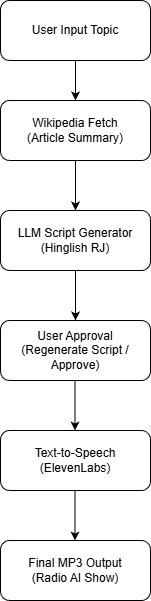

The diagram above was exported from draw.io. Its source (the exported page's mxGraphModel, read from the mxfile embedded in the PNG):
<mxGraphModel dx="872" dy="465" grid="1" gridSize="10" guides="1" tooltips="1" connect="1" arrows="1" fold="1" page="1" pageScale="1" pageWidth="850" pageHeight="1100" math="0" shadow="0">
  <root>
    <mxCell id="0" />
    <mxCell id="1" parent="0" />
    <mxCell id="5PHayUD82HCjmCuZ0N-U-8" edge="1" parent="1" source="5PHayUD82HCjmCuZ0N-U-2" style="edgeStyle=orthogonalEdgeStyle;rounded=0;orthogonalLoop=1;jettySize=auto;html=1;" target="5PHayUD82HCjmCuZ0N-U-3" value="">
      <mxGeometry relative="1" as="geometry" />
    </mxCell>
    <mxCell id="5PHayUD82HCjmCuZ0N-U-2" parent="1" style="rounded=1;whiteSpace=wrap;html=1;" value="User Input Topic" vertex="1">
      <mxGeometry height="60" width="150" x="330" y="40" as="geometry" />
    </mxCell>
    <mxCell id="5PHayUD82HCjmCuZ0N-U-3" parent="1" style="rounded=1;whiteSpace=wrap;html=1;" value="Wikipedia Fetch&lt;br&gt;(Article Summary)" vertex="1">
      <mxGeometry height="60" width="150" x="330" y="140" as="geometry" />
    </mxCell>
    <mxCell id="5PHayUD82HCjmCuZ0N-U-4" parent="1" style="rounded=1;whiteSpace=wrap;html=1;" value="LLM Script&amp;nbsp;Generator&lt;br&gt;(Hinglish RJ)" vertex="1">
      <mxGeometry height="60" width="150" x="330" y="250" as="geometry" />
    </mxCell>
    <mxCell id="5PHayUD82HCjmCuZ0N-U-5" parent="1" style="rounded=1;whiteSpace=wrap;html=1;" value="&lt;div&gt;User Approval&lt;/div&gt;&lt;div&gt;(Regenerate Script / Approve)&lt;/div&gt;" vertex="1">
      <mxGeometry height="60" width="150" x="330" y="360" as="geometry" />
    </mxCell>
    <mxCell id="5PHayUD82HCjmCuZ0N-U-6" parent="1" style="rounded=1;whiteSpace=wrap;html=1;" value="Text-to-Speech&lt;br&gt;(ElevenLabs)" vertex="1">
      <mxGeometry height="60" width="150" x="330" y="470" as="geometry" />
    </mxCell>
    <mxCell id="5PHayUD82HCjmCuZ0N-U-7" parent="1" style="rounded=1;whiteSpace=wrap;html=1;" value="Final MP3 Output&lt;br&gt;(Radio AI Show)" vertex="1">
      <mxGeometry height="60" width="150" x="330" y="580" as="geometry" />
    </mxCell>
    <mxCell id="5PHayUD82HCjmCuZ0N-U-9" edge="1" parent="1" source="5PHayUD82HCjmCuZ0N-U-3" style="edgeStyle=none;orthogonalLoop=1;jettySize=auto;html=1;rounded=0;entryX=0.5;entryY=0;entryDx=0;entryDy=0;exitX=0.5;exitY=1;exitDx=0;exitDy=0;" target="5PHayUD82HCjmCuZ0N-U-4" value="">
      <mxGeometry relative="1" width="100" as="geometry">
        <Array as="points" />
        <mxPoint x="360" y="220" as="sourcePoint" />
        <mxPoint x="460" y="220" as="targetPoint" />
      </mxGeometry>
    </mxCell>
    <mxCell id="5PHayUD82HCjmCuZ0N-U-10" edge="1" parent="1" source="5PHayUD82HCjmCuZ0N-U-4" style="edgeStyle=none;orthogonalLoop=1;jettySize=auto;html=1;rounded=0;entryX=0.5;entryY=0;entryDx=0;entryDy=0;exitX=0.5;exitY=1;exitDx=0;exitDy=0;" target="5PHayUD82HCjmCuZ0N-U-5" value="">
      <mxGeometry relative="1" width="100" as="geometry">
        <Array as="points" />
        <mxPoint x="400" y="320" as="sourcePoint" />
        <mxPoint x="400" y="370" as="targetPoint" />
      </mxGeometry>
    </mxCell>
    <mxCell id="5PHayUD82HCjmCuZ0N-U-11" edge="1" parent="1" style="edgeStyle=none;orthogonalLoop=1;jettySize=auto;html=1;rounded=0;entryX=0.5;entryY=0;entryDx=0;entryDy=0;exitX=0.5;exitY=1;exitDx=0;exitDy=0;" value="">
      <mxGeometry relative="1" width="100" as="geometry">
        <Array as="points" />
        <mxPoint x="404.5" y="420" as="sourcePoint" />
        <mxPoint x="404.5" y="470" as="targetPoint" />
      </mxGeometry>
    </mxCell>
    <mxCell id="5PHayUD82HCjmCuZ0N-U-12" edge="1" parent="1" style="edgeStyle=none;orthogonalLoop=1;jettySize=auto;html=1;rounded=0;entryX=0.5;entryY=0;entryDx=0;entryDy=0;exitX=0.5;exitY=1;exitDx=0;exitDy=0;" value="">
      <mxGeometry relative="1" width="100" as="geometry">
        <Array as="points" />
        <mxPoint x="404.5" y="530" as="sourcePoint" />
        <mxPoint x="404.5" y="580" as="targetPoint" />
      </mxGeometry>
    </mxCell>
  </root>
</mxGraphModel>